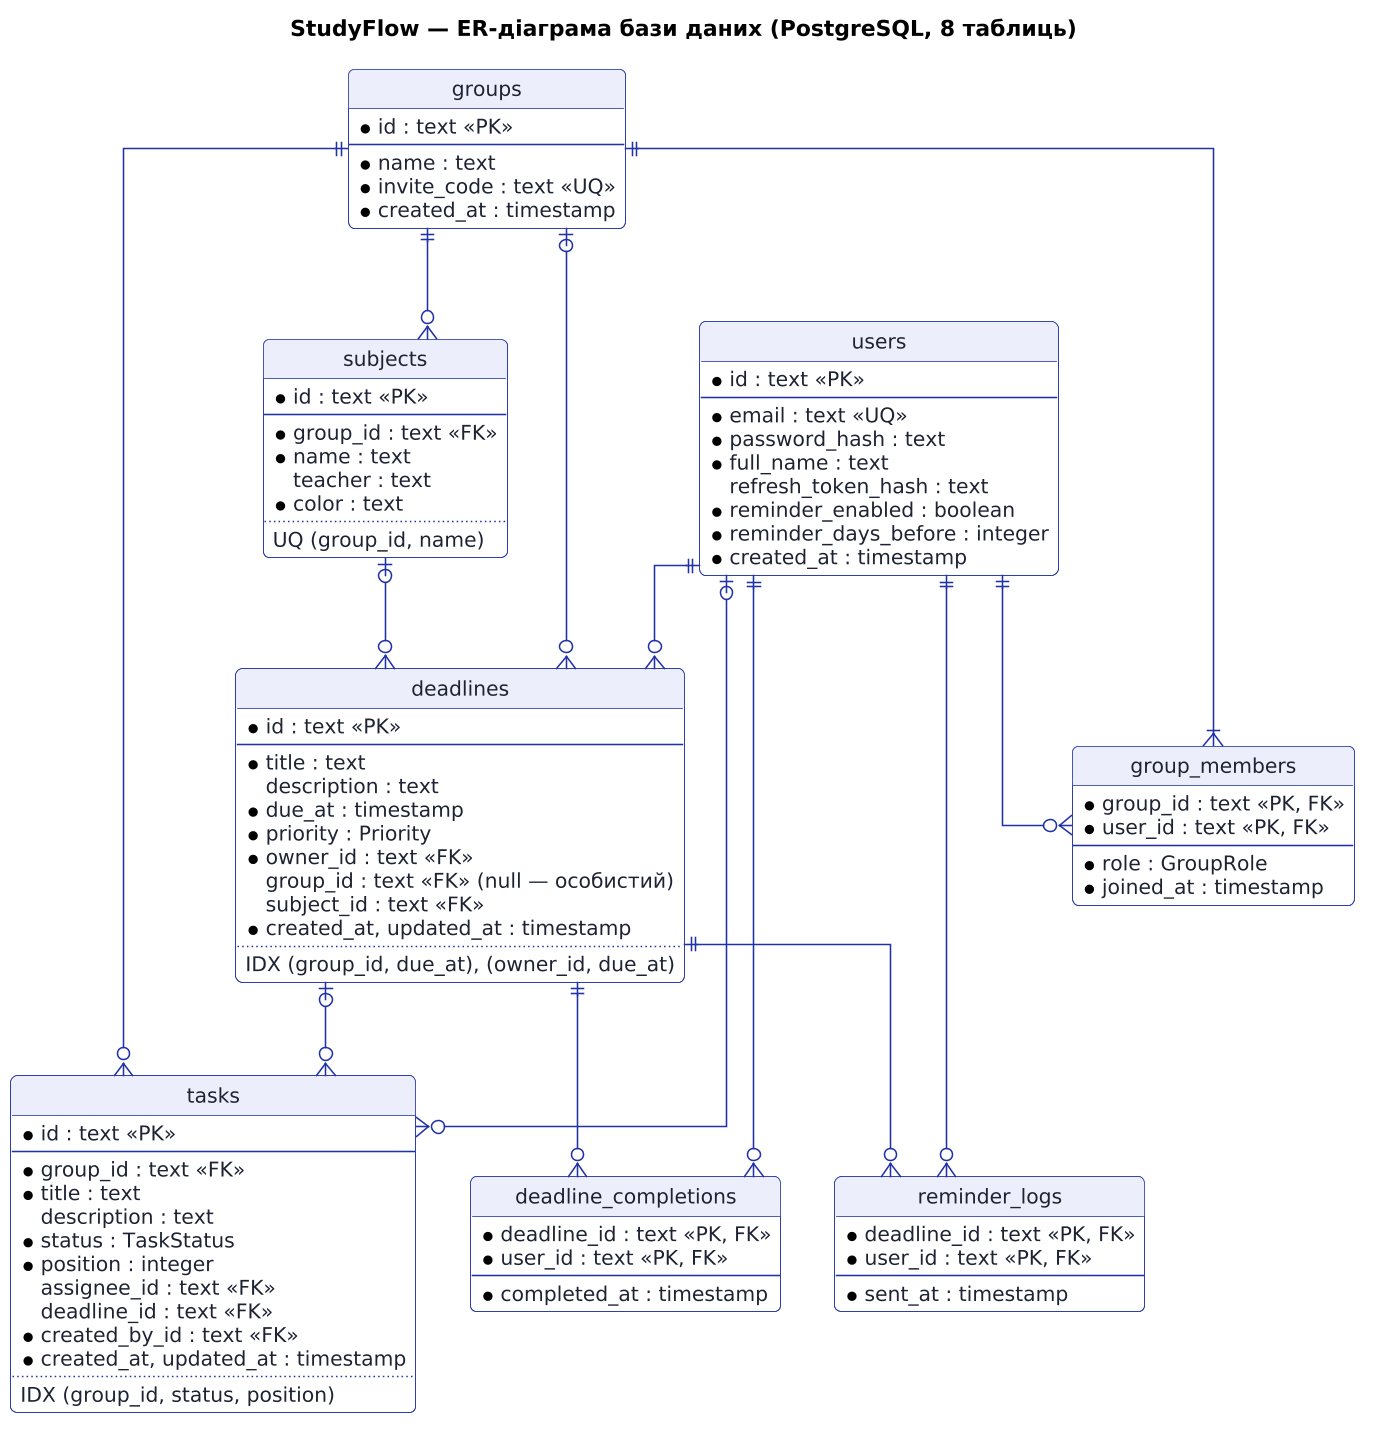

The diagram above was rendered by PlantUML. Its source (embedded in the PNG):
@startuml er
!include style.iuml
title StudyFlow — ER-діаграма бази даних (PostgreSQL, 8 таблиць)
hide circle
skinparam linetype ortho

entity "users" as users {
  * id : text <<PK>>
  --
  * email : text <<UQ>>
  * password_hash : text
  * full_name : text
  refresh_token_hash : text
  * reminder_enabled : boolean
  * reminder_days_before : integer
  * created_at : timestamp
}

entity "groups" as groups {
  * id : text <<PK>>
  --
  * name : text
  * invite_code : text <<UQ>>
  * created_at : timestamp
}

entity "group_members" as group_members {
  * group_id : text <<PK, FK>>
  * user_id : text <<PK, FK>>
  --
  * role : GroupRole
  * joined_at : timestamp
}

entity "subjects" as subjects {
  * id : text <<PK>>
  --
  * group_id : text <<FK>>
  * name : text
  teacher : text
  * color : text
  ..
  UQ (group_id, name)
}

entity "deadlines" as deadlines {
  * id : text <<PK>>
  --
  * title : text
  description : text
  * due_at : timestamp
  * priority : Priority
  * owner_id : text <<FK>>
  group_id : text <<FK>> (null — особистий)
  subject_id : text <<FK>>
  * created_at, updated_at : timestamp
  ..
  IDX (group_id, due_at), (owner_id, due_at)
}

entity "deadline_completions" as completions {
  * deadline_id : text <<PK, FK>>
  * user_id : text <<PK, FK>>
  --
  * completed_at : timestamp
}

entity "tasks" as tasks {
  * id : text <<PK>>
  --
  * group_id : text <<FK>>
  * title : text
  description : text
  * status : TaskStatus
  * position : integer
  assignee_id : text <<FK>>
  deadline_id : text <<FK>>
  * created_by_id : text <<FK>>
  * created_at, updated_at : timestamp
  ..
  IDX (group_id, status, position)
}

entity "reminder_logs" as reminder_logs {
  * deadline_id : text <<PK, FK>>
  * user_id : text <<PK, FK>>
  --
  * sent_at : timestamp
}

users ||--o{ group_members
groups ||--|{ group_members
groups ||--o{ subjects
groups |o--o{ deadlines
users ||--o{ deadlines
subjects |o--o{ deadlines
deadlines ||--o{ completions
users ||--o{ completions
groups ||--o{ tasks
users |o--o{ tasks
deadlines |o--o{ tasks
deadlines ||--o{ reminder_logs
users ||--o{ reminder_logs
@enduml